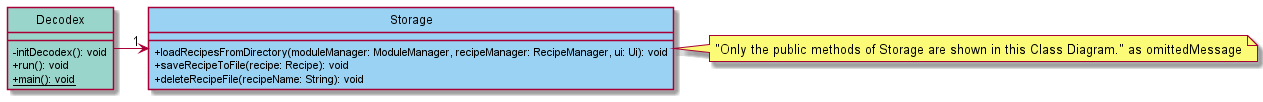

The diagram above was rendered by PlantUML. Its source (embedded in the PNG):
@startuml
!define DECODEX_COLOR #99D5CA
!define STORAGE_COLOR #99D2F2
skinparam classAttributeIconSize 0
hide circle

Decodex -> "1" Storage

note right of Storage:"Only the public methods of Storage are shown in this Class Diagram." as omittedMessage

class Decodex DECODEX_COLOR {
  - initDecodex(): void
  + run(): void
  + {static} main(): void
}

class Storage STORAGE_COLOR {
    + loadRecipesFromDirectory(moduleManager: ModuleManager, recipeManager: RecipeManager, ui: Ui): void
    + saveRecipeToFile(recipe: Recipe): void
    + deleteRecipeFile(recipeName: String): void
}

@enduml